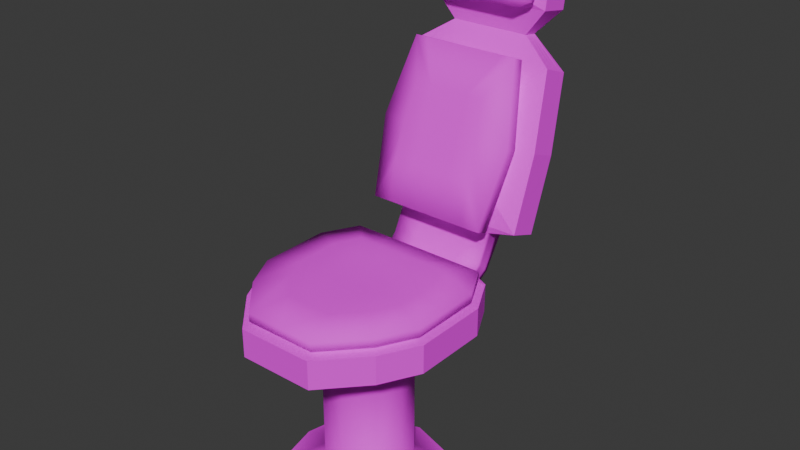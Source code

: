 # Source: chair.blend  (saved by Blender 4.2.66; exported with 4.5.12 LTS)
import bpy
from mathutils import Matrix  # noqa: F401  (used for matrix-valued properties, if any)

bpy.ops.wm.read_factory_settings(use_empty=True)
scene = bpy.context.scene
scene.name = 'Scene'

# ---- collections
col_collection = bpy.data.collections.new('Collection'); scene.collection.children.link(col_collection)

# ---- images (referenced by path relative to the original .blend; pixels are not part of the script)
import os
ASSET_DIR = os.environ.get("B2B_ASSET_DIR", "")  # directory of the original .blend (textures are referenced by path, not embedded)
HERE = os.path.dirname(os.path.abspath(__file__))  # packed textures are extracted next to this script under _unpacked/

def load_image(name, relpath, width, height, colorspace="sRGB"):
    """Load a texture the original file referenced (path relative to the .blend, or extracted next to this script)."""
    p = next((c for c in (os.path.join(HERE, relpath), os.path.join(ASSET_DIR, relpath)) if relpath and os.path.exists(c)), "")
    if p:
        img = bpy.data.images.load(p, check_existing=True)
        img.name = name
    else:  # same state as the original file: an image datablock whose file is absent (Cycles renders it pink)
        img = bpy.data.images.new(name, width, height)
        img.source = "FILE"
        img.filepath = "//" + (relpath or name)
    img.colorspace_settings.name = colorspace
    return img
img_chair = load_image('chair', 'chair.png', 1024, 1024, 'sRGB')

# ---- materials (node trees are filled in below, after node groups)
mat_material = bpy.data.materials.new('Material')
mat_material.alpha_threshold = 0.0
mat_material.use_transparent_shadow = False
mat_material.roughness = 0.5
mat_material.line_color = (0.0, 0.0, 0.0, 1.0)

# ---- material node trees
mat_material.use_nodes = True; mat_material.node_tree.nodes.clear()
_N = mat_material.node_tree.nodes; _L = mat_material.node_tree.links
n0 = _N.new('ShaderNodeOutputMaterial'); n0.name = 'Material Output'; n0.location = (300, 300)
n1 = _N.new('ShaderNodeBsdfPrincipled'); n1.name = 'Principled BSDF'; n1.location = (10, 300)
n1.inputs[2].default_value = 0.7545
n1.inputs[3].default_value = 1.45
n2 = _N.new('ShaderNodeTexImage'); n2.name = 'Image Texture'; n2.location = (-369, 258)
n2.image = img_chair
_L.new(n1.outputs[0], n0.inputs[0])
_L.new(n2.outputs[0], n1.inputs[0])
n0.is_active_output = True

# ---- world
world_world = bpy.data.worlds.new('World'); scene.world = world_world
world_world.use_nodes = True; world_world.node_tree.nodes.clear()
_N = world_world.node_tree.nodes; _L = world_world.node_tree.links
n0 = _N.new('ShaderNodeOutputWorld'); n0.name = 'World Output'; n0.location = (300, 300)
n1 = _N.new('ShaderNodeBackground'); n1.name = 'Background'; n1.location = (10, 300)
n1.inputs[0].default_value = (0.05088, 0.05088, 0.05088, 1.0)
_L.new(n1.outputs[0], n0.inputs[0])
n0.is_active_output = True
world_world.color = (0.05088, 0.05088, 0.05088)
world_world.sun_shadow_jitter_overblur = 0.0

# ---- meshes
me_cube = bpy.data.meshes.new('Cube')
me_cube.from_pydata([(0.2305, 0.2305, 0.6), (0.2305, 0.2305, 0.5142), (0.2305, -0.2305, 0.6), (0.2305, -0.2305, 0.5142), (0.0, 0.2305, 0.5142), (0.2305, 0.2305, 0.5571), (0.2305, -0.2305, 0.5571), (0.0, -0.3549, 0.6), (0.2905, 0.0, 0.6), (0.0, -0.3549, 0.5142), (0.0, 0.2305, 0.6), (0.2905, 0.0, 0.5142), (0.2905, 0.0, 0.5571), (0.0, -0.3549, 0.5571), (0.1421, 0.1364, 0.6571), (0.2305, 0.2305, 0.5356), (0.2305, -0.2305, 0.5356), (0.2905, -0.1152, 0.6), (0.1152, -0.3549, 0.5142), (0.1152, 0.2305, 0.6), (0.2905, 0.1152, 0.5142), (0.1152, 0.2305, 0.5142), (0.2305, 0.2305, 0.5785), (0.2305, -0.2305, 0.5785), (0.1152, -0.3549, 0.6), (0.2905, 0.1152, 0.6), (0.2905, -0.1152, 0.5142), (0.0, 0.3024, 0.6071), (0.1545, 0.3227, 0.5868), (0.0, 0.343, 0.5664), (0.2905, -0.1152, 0.5571), (0.2905, 0.1152, 0.5571), (0.2905, 0.0, 0.5356), (0.2905, 0.0, 0.5785), (0.0, -0.1607, 0.5142), (0.0, 0.1607, 0.5142), (0.1712, 0.0, 0.5142), (0.1152, -0.3549, 0.5571), (0.0, -0.3549, 0.5356), (0.0, -0.3549, 0.5785), (-1.428e-10, 0.2162, 0.6165), (0.2736, -0.0008687, 0.6165), (-1.428e-10, -0.3352, 0.6165), (0.2171, -0.2179, 0.6165), (0.1152, -0.3549, 0.5785), (0.1152, -0.3549, 0.5356), (0.1453, 0.1152, 0.5142), (0.2905, 0.1152, 0.5785), (0.2905, 0.1152, 0.5356), (0.2905, -0.1152, 0.5356), (0.1545, 0.343, 0.5664), (0.1545, 0.3024, 0.6071), (0.2905, -0.1152, 0.5785), (0.1453, -0.1152, 0.5142), (0.2171, 0.2162, 0.6165), (0.1545, 0.2791, 0.5858), (0.1545, 0.2791, 0.5283), (0.0, 0.2791, 0.5283), (0.1545, 0.2791, 0.5571), (0.0, 0.2791, 0.5858), (0.1545, 0.2791, 0.5427), (0.07724, 0.2791, 0.5858), (0.07724, 0.2791, 0.5283), (0.1545, 0.2791, 0.5714), (0.1545, 0.3328, 0.5766), (0.07724, 0.3024, 0.6071), (0.07724, 0.343, 0.5664), (0.1545, 0.3125, 0.5969), (0.0, 0.3431, 0.6883), (0.1545, 0.3701, 0.6785), (0.0, 0.4097, 0.6644), (0.1545, 0.4078, 0.668), (0.1545, 0.3431, 0.6883), (0.1545, 0.3836, 0.6735), (0.07724, 0.3431, 0.6883), (0.07724, 0.4097, 0.6644), (0.1545, 0.3566, 0.6834), (0.2228, 0.4922, 1.149), (3.326e-10, 0.3345, 0.7157), (0.248, 0.3779, 0.6999), (3.326e-10, 0.4213, 0.6841), (0.248, 0.4213, 0.6841), (0.248, 0.3345, 0.7157), (0.248, 0.3996, 0.692), (0.124, 0.3345, 0.7157), (0.08238, 0.4213, 0.6841), (0.248, 0.3562, 0.7078), (0.2228, 0.5789, 1.117), (3.326e-10, 0.5789, 1.117), (0.2228, 0.5355, 1.133), (3.326e-10, 0.4922, 1.149), (0.1196, 0.5814, 1.492), (0.248, 0.4567, 0.9164), (3.326e-10, 0.5001, 0.9007), (0.248, 0.5001, 0.9007), (0.248, 0.4133, 0.9322), (0.248, 0.4784, 0.9086), (3.467e-10, 0.2864, 0.7228), (0.124, 0.5001, 0.9007), (0.248, 0.435, 0.9243), (0.1672, 0.4508, 1.174), (0.2228, 0.5572, 1.125), (0.124, 0.4922, 1.149), (0.124, 0.5789, 1.117), (0.2228, 0.5138, 1.141), (0.0, 0.5224, 1.295), (0.1859, 0.5679, 1.287), (0.0, 0.6133, 1.279), (0.1859, 0.6133, 1.279), (0.1859, 0.5224, 1.295), (0.1218, 0.5322, 1.215), (0.1218, 0.5768, 1.208), (0.0, 0.5768, 1.208), (0.1218, 0.5545, 1.211), (0.0, 0.5322, 1.215), (0.1218, 0.5657, 1.209), (0.06088, 0.5322, 1.215), (0.06088, 0.5768, 1.208), (0.1218, 0.5433, 1.213), (0.1859, 0.5906, 1.283), (0.124, 0.5224, 1.295), (0.124, 0.6133, 1.279), (0.1859, 0.5452, 1.291), (0.1196, 0.6252, 1.484), (0.0, 0.6252, 1.484), (0.1196, 0.6033, 1.488), (0.0, 0.5814, 1.492), (0.0, 0.6033, 1.488), (0.0, 0.544, 1.418), (0.1859, 0.5894, 1.41), (0.0, 0.6349, 1.402), (0.1859, 0.6349, 1.402), (0.1859, 0.544, 1.418), (0.1859, 0.6122, 1.406), (0.124, 0.544, 1.418), (0.124, 0.6349, 1.402), (0.1859, 0.5667, 1.414), (0.1196, 0.6143, 1.486), (0.0598, 0.5814, 1.492), (0.0598, 0.6252, 1.484), (0.1196, 0.5924, 1.49), (0.0598, 0.6033, 1.488), (0.0, 0.6143, 1.486), (0.0, 0.5924, 1.49), (0.0598, 0.6143, 1.486), (0.0598, 0.5924, 1.49), (0.0, -0.1139, 0.4738), (0.0, 0.1139, 0.4738), (0.1214, 0.0, 0.4738), (0.103, 0.08168, 0.4738), (0.103, -0.08168, 0.4738), (0.0, -0.1139, 0.04262), (0.0, 0.1139, 0.04262), (0.1214, 0.0, 0.04262), (0.103, 0.08168, 0.04262), (0.103, -0.08168, 0.04262), (0.0, -0.2364, -0.00472), (0.0, 0.2364, -0.00472), (0.2518, 0.0, -0.00472), (0.2136, 0.1695, -0.00472), (0.2136, -0.1695, -0.00472), (0.1428, 0.1371, 0.6057), (0.1428, -0.1485, 0.6057), (0.0, -0.2257, 0.6057), (0.18, -0.00568, 0.6057), (0.0, 0.1371, 0.6057), (0.18, -0.07709, 0.6057), (0.07141, 0.1371, 0.6057), (0.07141, -0.2257, 0.6057), (0.18, 0.06573, 0.6057), (0.2736, -0.1094, 0.6165), (0.1085, 0.2162, 0.6165), (0.1085, -0.3352, 0.6165), (0.2736, 0.1077, 0.6165), (0.1421, -0.1479, 0.6571), (-4.728e-10, -0.2247, 0.6571), (0.1792, -0.005725, 0.6571), (-4.728e-10, 0.1364, 0.6571), (-4.728e-10, -0.005725, 0.6571), (-1.428e-10, 0.2162, 0.6412), (0.2736, -0.0008687, 0.6412), (-1.428e-10, -0.3352, 0.6412), (0.2171, -0.2179, 0.6412), (0.2171, 0.2162, 0.6412), (0.2736, -0.1094, 0.6412), (0.1085, 0.2162, 0.6412), (0.1085, -0.3352, 0.6412), (0.2736, 0.1077, 0.6412), (0.1792, -0.07679, 0.6571), (0.07107, 0.1364, 0.6571), (0.07107, -0.2247, 0.6571), (0.1792, 0.06534, 0.6571), (-4.728e-10, -0.07679, 0.6571), (-4.728e-10, 0.06534, 0.6571), (0.08959, -0.005725, 0.6571), (0.08959, 0.06534, 0.6571), (0.08959, -0.07679, 0.6571), (0.154, 0.4528, 1.087), (2.299e-10, 0.3439, 0.788), (0.1714, 0.3439, 0.788), (0.0857, 0.3439, 0.788), (2.299e-10, 0.4528, 1.087), (0.1714, 0.3983, 0.9377), (0.0857, 0.4528, 1.087), (0.1862, 0.2864, 0.7228), (0.1293, 0.2864, 0.7228), (3.467e-10, 0.4508, 1.174), (0.1116, 0.3476, 1.079), (0.214, 0.3686, 0.9485), (-7.851e-10, 0.2686, 0.8621), (0.1293, 0.4508, 1.174), (3.467e-10, 0.2495, 0.7362), (0.1672, 0.4138, 1.188), (0.1862, 0.2495, 0.7362), (0.1293, 0.2495, 0.7362), (3.467e-10, 0.4138, 1.188), (0.214, 0.3316, 0.962), (0.1293, 0.4138, 1.188), (0.1242, 0.2686, 0.8621), (0.06209, 0.2686, 0.8621), (-7.851e-10, 0.3476, 1.079), (-7.851e-10, 0.3081, 0.9705), (0.1242, 0.3081, 0.9705), (0.06209, 0.3081, 0.9705), (0.06209, 0.3476, 1.079), (0.0, 0.5161, 1.315), (0.1309, 0.5161, 1.315), (0.08732, 0.5161, 1.315), (0.0, 0.5312, 1.401), (0.1309, 0.5312, 1.401), (0.08732, 0.5312, 1.401), (0.0, 0.5014, 1.301), (0.1632, 0.5007, 1.321), (0.1196, 0.5014, 1.301), (0.0, 0.5221, 1.419), (0.1632, 0.5139, 1.401), (0.1196, 0.5221, 1.419), (0.0, 0.4753, 1.306), (0.1632, 0.4835, 1.324), (0.1196, 0.4753, 1.306), (0.0, 0.4961, 1.424), (0.1632, 0.4968, 1.404), (0.1196, 0.4961, 1.424), (0.0, 0.4674, 1.339), (0.08564, 0.4674, 1.339), (0.05713, 0.4674, 1.339), (0.0, 0.4774, 1.395), (0.08564, 0.4774, 1.395), (0.05713, 0.4774, 1.395)], [], [(8, 25, 169, 164), (53, 26, 3, 18), (52, 17, 2, 23), (22, 5, 58, 63), (10, 19, 61, 59), (49, 30, 6, 16), (48, 31, 12, 32), (47, 25, 8, 33), (46, 20, 11, 36), (45, 37, 13, 38), (44, 24, 7, 39), (17, 8, 164, 166), (7, 24, 168, 163), (0, 19, 167, 161), (25, 0, 161, 169), (2, 17, 166, 162), (24, 2, 162, 168), (19, 10, 165, 167), (37, 44, 39, 13), (6, 23, 44, 37), (23, 2, 24, 44), (18, 45, 38, 9), (3, 16, 45, 18), (16, 6, 37, 45), (4, 21, 46, 35), (21, 1, 20, 46), (46, 36, 148, 149), (31, 47, 33, 12), (5, 22, 47, 31), (22, 0, 25, 47), (20, 48, 32, 11), (1, 15, 48, 20), (15, 5, 31, 48), (26, 49, 16, 3), (11, 32, 49, 26), (32, 12, 30, 49), (5, 15, 60, 58), (21, 4, 57, 62), (0, 22, 63, 55), (19, 0, 55, 61), (15, 1, 56, 60), (1, 21, 62, 56), (30, 52, 23, 6), (12, 33, 52, 30), (33, 8, 17, 52), (34, 53, 18, 9), (36, 11, 26, 53), (59, 61, 65, 27), (58, 60, 64, 28), (63, 58, 28, 67), (62, 57, 29, 66), (61, 55, 51, 65), (55, 63, 67, 51), (56, 62, 66, 50), (60, 56, 50, 64), (65, 51, 72, 74), (66, 29, 70, 75), (67, 28, 69, 76), (51, 67, 76, 72), (50, 66, 75, 71), (27, 65, 74, 68), (64, 50, 71, 73), (28, 64, 73, 69), (68, 74, 84, 78), (73, 71, 81, 83), (69, 73, 83, 79), (74, 72, 82, 84), (75, 70, 80, 85), (72, 76, 86, 82), (76, 69, 79, 86), (71, 75, 85, 81), (83, 81, 94, 96), (79, 83, 96, 92), (82, 95, 202, 199), (85, 80, 93, 98), (82, 86, 99, 95), (86, 79, 92, 99), (81, 85, 98, 94), (95, 77, 197, 202), (98, 93, 88, 103), (95, 99, 104, 77), (99, 92, 89, 104), (94, 98, 103, 87), (78, 84, 200, 198), (96, 94, 87, 101), (92, 96, 101, 89), (101, 87, 111, 115), (77, 104, 118, 110), (104, 89, 113, 118), (87, 103, 117, 111), (103, 88, 112, 117), (90, 102, 116, 114), (102, 77, 110, 116), (89, 101, 115, 113), (111, 117, 121, 108), (115, 111, 108, 119), (114, 116, 120, 105), (113, 115, 119, 106), (118, 113, 106, 122), (117, 112, 107, 121), (116, 110, 109, 120), (110, 118, 122, 109), (121, 107, 130, 135), (106, 119, 133, 129), (122, 106, 129, 136), (119, 108, 131, 133), (109, 122, 136, 132), (108, 121, 135, 131), (105, 120, 227, 225), (134, 132, 91, 138), (135, 130, 124, 139), (132, 136, 140, 91), (136, 129, 125, 140), (131, 135, 139, 123), (128, 134, 138, 126), (133, 131, 123, 137), (129, 133, 137, 125), (145, 138, 91, 140), (144, 141, 125, 137), (139, 144, 137, 123), (124, 142, 144, 139), (142, 127, 141, 144), (141, 145, 140, 125), (127, 143, 145, 141), (143, 126, 138, 145), (148, 150, 155, 153), (147, 149, 154, 152), (36, 53, 150, 148), (53, 34, 146, 150), (35, 46, 149, 147), (152, 154, 159, 157), (155, 151, 156, 160), (149, 148, 153, 154), (150, 146, 151, 155), (153, 155, 160, 158), (154, 153, 158, 159), (161, 167, 171, 54), (169, 161, 54, 173), (168, 162, 43, 172), (162, 166, 170, 43), (167, 165, 40, 171), (166, 164, 41, 170), (164, 169, 173, 41), (163, 168, 172, 42), (173, 54, 183, 187), (172, 43, 182, 186), (54, 171, 185, 183), (171, 40, 179, 185), (42, 172, 186, 181), (41, 173, 187, 180), (170, 41, 180, 184), (43, 170, 184, 182), (182, 184, 188, 174), (184, 180, 176, 188), (183, 185, 189, 14), (181, 186, 190, 175), (187, 183, 14, 191), (180, 187, 191, 176), (186, 182, 174, 190), (185, 179, 177, 189), (196, 192, 175, 190), (195, 193, 178, 194), (191, 195, 194, 176), (14, 189, 195, 191), (189, 177, 193, 195), (188, 196, 190, 174), (176, 194, 196, 188), (194, 178, 192, 196), (199, 202, 208, 204), (198, 200, 205, 97), (203, 201, 206, 210), (202, 197, 100, 208), (197, 203, 210, 100), (84, 82, 199, 200), (102, 90, 201, 203), (77, 102, 203, 197), (204, 208, 216, 213), (97, 205, 214, 211), (210, 206, 215, 217), (208, 100, 212, 216), (200, 199, 204, 205), (213, 216, 222, 218), (211, 214, 219, 209), (217, 215, 220, 224), (216, 212, 207, 222), (205, 204, 213, 214), (100, 210, 217, 212), (219, 218, 222, 223), (209, 219, 223, 221), (223, 222, 207, 224), (221, 223, 224, 220), (214, 213, 218, 219), (212, 217, 224, 207), (227, 226, 232, 233), (230, 228, 234, 236), (109, 132, 229, 226), (132, 134, 230, 229), (134, 128, 228, 230), (120, 109, 226, 227), (236, 234, 240, 242), (235, 236, 242, 241), (225, 227, 233, 231), (226, 229, 235, 232), (229, 230, 236, 235), (239, 238, 244, 245), (242, 240, 246, 248), (233, 232, 238, 239), (231, 233, 239, 237), (232, 235, 241, 238), (245, 244, 247, 248), (243, 245, 248, 246), (237, 239, 245, 243), (238, 241, 247, 244), (241, 242, 248, 247)])
me_cube.polygons.foreach_set('use_smooth', [0, 0, 0, 0, 0, 0, 0, 0, 0, 0, 0, 0, 0, 0, 0, 0, 0, 0, 0, 0, 0, 0, 0, 0, 0, 0, 0, 0, 0, 0, 0, 0, 0, 0, 0, 0, 0, 0, 0, 0, 0, 0, 0, 0, 0, 0, 0, 1, 1, 1, 1, 1, 1, 1, 1, 1, 1, 1, 1, 1, 1, 1, 1, 0, 0, 0, 0, 0, 0, 0, 0, 0, 0, 0, 0, 0, 0, 0, 0, 0, 0, 0, 0, 0, 0, 0, 0, 0, 0, 0, 0, 0, 0, 0, 0, 0, 0, 0, 0, 0, 0, 0, 0, 0, 0, 0, 0, 0, 0, 0, 0, 0, 0, 0, 0, 0, 0, 0, 0, 0, 0, 0, 0, 0, 0, 1, 1, 0, 0, 0, 1, 1, 1, 1, 1, 1, 1, 1, 1, 1, 1, 1, 1, 1, 1, 1, 1, 1, 1, 1, 1, 1, 1, 1, 1, 1, 1, 1, 1, 1, 1, 1, 1, 1, 1, 1, 1, 1, 1, 1, 1, 1, 1, 0, 0, 0, 1, 1, 1, 1, 1, 1, 1, 1, 1, 1, 1, 1, 1, 1, 1, 1, 1, 1, 1, 0, 0, 0, 0, 1, 1, 1, 1, 1, 1, 1, 1, 1, 1, 1, 1, 1, 1, 1])
_uv = me_cube.uv_layers.new(name='UVMap')
_uv.uv.foreach_set('vector', [0.8092, 0.04133, 0.8402, 0.04072, 0.8318, 0.05933, 0.8114, 0.06073, 0.4821, 0.5992, 0.5075, 0.6221, 0.4745, 0.6259, 0.4355, 0.6284, 0.7686, 0.3019, 0.803, 0.3068, 0.7976, 0.3291, 0.7617, 0.3266, 0.8854, 0.02637, 0.8855, 0.002908, 0.9151, 0.0001699, 0.9219, 0.01881, 0.888, 0.08419, 0.8862, 0.06314, 0.9196, 0.07077, 0.9135, 0.08562, 0.5143, 0.6408, 0.52, 0.6611, 0.4802, 0.6636, 0.4778, 0.6441, 0.2737, 0.6341, 0.2688, 0.653, 0.2364, 0.6494, 0.2424, 0.6302, 0.8446, 0.02209, 0.8402, 0.04072, 0.8092, 0.04133, 0.8101, 0.02075, 0.3044, 0.5959, 0.2799, 0.6174, 0.2501, 0.6112, 0.2655, 0.591, 0.4325, 0.6447, 0.4308, 0.6633, 0.3987, 0.6615, 0.4018, 0.6425, 0.7593, 0.3594, 0.795, 0.3581, 0.808, 0.3788, 0.7643, 0.3843, 0.803, 0.3068, 0.8156, 0.2862, 0.8517, 0.297, 0.8414, 0.3106, 0.808, 0.3788, 0.795, 0.3581, 0.8391, 0.3511, 0.8517, 0.365, 0.8728, 0.04471, 0.8862, 0.06314, 0.8585, 0.07447, 0.854, 0.06284, 0.8402, 0.04072, 0.8728, 0.04471, 0.854, 0.06284, 0.8318, 0.05933, 0.7976, 0.3291, 0.803, 0.3068, 0.8414, 0.3106, 0.8394, 0.3277, 0.795, 0.3581, 0.7976, 0.3291, 0.8394, 0.3277, 0.8391, 0.3511, 0.8862, 0.06314, 0.888, 0.08419, 0.8609, 0.08611, 0.8585, 0.07447, 0.7182, 0.3599, 0.7593, 0.3594, 0.7643, 0.3843, 0.7203, 0.386, 0.7227, 0.3238, 0.7617, 0.3266, 0.7593, 0.3594, 0.7182, 0.3599, 0.7617, 0.3266, 0.7976, 0.3291, 0.795, 0.3581, 0.7593, 0.3594, 0.4355, 0.6284, 0.4325, 0.6447, 0.4018, 0.6425, 0.407, 0.6238, 0.4745, 0.6259, 0.4778, 0.6441, 0.4325, 0.6447, 0.4355, 0.6284, 0.4778, 0.6441, 0.4802, 0.6636, 0.4308, 0.6633, 0.4325, 0.6447, 0.3649, 0.6033, 0.3332, 0.6119, 0.3044, 0.5959, 0.3556, 0.5917, 0.3332, 0.6119, 0.3085, 0.6199, 0.2799, 0.6174, 0.3044, 0.5959, 0.3044, 0.5959, 0.2655, 0.591, 0.2793, 0.5477, 0.3076, 0.5491, 0.8474, 0.00167, 0.8446, 0.02209, 0.8101, 0.02075, 0.8125, 0.0001699, 0.8855, 0.002908, 0.8854, 0.02637, 0.8446, 0.02209, 0.8474, 0.00167, 0.8854, 0.02637, 0.8728, 0.04471, 0.8402, 0.04072, 0.8446, 0.02209, 0.2799, 0.6174, 0.2737, 0.6341, 0.2424, 0.6302, 0.2501, 0.6112, 0.3085, 0.6199, 0.3079, 0.6363, 0.2737, 0.6341, 0.2799, 0.6174, 0.3079, 0.6363, 0.3067, 0.6557, 0.2688, 0.653, 0.2737, 0.6341, 0.5075, 0.6221, 0.5143, 0.6408, 0.4778, 0.6441, 0.4745, 0.6259, 0.5387, 0.6151, 0.549, 0.636, 0.5143, 0.6408, 0.5075, 0.6221, 0.549, 0.636, 0.5561, 0.6572, 0.52, 0.6611, 0.5143, 0.6408, 0.3067, 0.6557, 0.3079, 0.6363, 0.3337, 0.6423, 0.3343, 0.6557, 0.3332, 0.6119, 0.3649, 0.6033, 0.3759, 0.6187, 0.3541, 0.6239, 0.8728, 0.04471, 0.8854, 0.02637, 0.9219, 0.01881, 0.931, 0.04505, 0.8862, 0.06314, 0.8728, 0.04471, 0.931, 0.04505, 0.9196, 0.07077, 0.3079, 0.6363, 0.3085, 0.6199, 0.3329, 0.6289, 0.3337, 0.6423, 0.3085, 0.6199, 0.3332, 0.6119, 0.3541, 0.6239, 0.3329, 0.6289, 0.7306, 0.2974, 0.7686, 0.3019, 0.7617, 0.3266, 0.7227, 0.3238, 0.7395, 0.2747, 0.7778, 0.28, 0.7686, 0.3019, 0.7306, 0.2974, 0.7778, 0.28, 0.8156, 0.2862, 0.803, 0.3068, 0.7686, 0.3019, 0.4318, 0.5938, 0.4821, 0.5992, 0.4355, 0.6284, 0.407, 0.6238, 0.5224, 0.5944, 0.5387, 0.6151, 0.5075, 0.6221, 0.4821, 0.5992, 0.9135, 0.08562, 0.9196, 0.07077, 0.9515, 0.08155, 0.9424, 0.09284, 0.3343, 0.6557, 0.3337, 0.6423, 0.3514, 0.674, 0.3488, 0.6838, 0.9219, 0.01881, 0.9151, 0.0001699, 0.9566, 0.04209, 0.9592, 0.06181, 0.3541, 0.6239, 0.3759, 0.6187, 0.3982, 0.6549, 0.376, 0.6596, 0.9196, 0.07077, 0.931, 0.04505, 0.9637, 0.07347, 0.9515, 0.08155, 0.931, 0.04505, 0.9219, 0.01881, 0.9592, 0.06181, 0.9637, 0.07347, 0.3329, 0.6289, 0.3541, 0.6239, 0.376, 0.6596, 0.3539, 0.6643, 0.3337, 0.6423, 0.3329, 0.6289, 0.3539, 0.6643, 0.3514, 0.674, 0.1736, 0.02424, 0.2022, 0.02412, 0.2053, 0.1224, 0.1748, 0.121, 0.08349, 0.0006331, 0.1137, 0.00105, 0.1094, 0.1237, 0.07969, 0.1254, 0.2075, 0.01216, 0.2129, 0.0001699, 0.2167, 0.1107, 0.211, 0.1165, 0.2022, 0.02412, 0.2075, 0.01216, 0.211, 0.1165, 0.2053, 0.1224, 0.05319, 0.0001699, 0.08349, 0.0006331, 0.07969, 0.1254, 0.04653, 0.1345, 0.1451, 0.02433, 0.1736, 0.02424, 0.1748, 0.121, 0.1459, 0.1199, 0.04678, 0.01115, 0.05319, 0.0001699, 0.04653, 0.1345, 0.03349, 0.1408, 0.03902, 0.02415, 0.04678, 0.01115, 0.03349, 0.1408, 0.02689, 0.1455, 0.1459, 0.1199, 0.1748, 0.121, 0.1821, 0.1542, 0.1401, 0.1513, 0.03349, 0.1408, 0.04653, 0.1345, 0.04681, 0.1592, 0.03909, 0.1647, 0.02689, 0.1455, 0.03349, 0.1408, 0.03909, 0.1647, 0.03119, 0.1713, 0.1748, 0.121, 0.2053, 0.1224, 0.2193, 0.1589, 0.1821, 0.1542, 0.07969, 0.1254, 0.1094, 0.1237, 0.1151, 0.1453, 0.08828, 0.1477, 0.2053, 0.1224, 0.211, 0.1165, 0.2273, 0.1511, 0.2193, 0.1589, 0.211, 0.1165, 0.2167, 0.1107, 0.2358, 0.1425, 0.2273, 0.1511, 0.04653, 0.1345, 0.07969, 0.1254, 0.08828, 0.1477, 0.04681, 0.1592, 0.03909, 0.1647, 0.04681, 0.1592, 0.0425, 0.3659, 0.03462, 0.3737, 0.03119, 0.1713, 0.03909, 0.1647, 0.03462, 0.3737, 0.02689, 0.3814, 0.2193, 0.1589, 0.2121, 0.3861, 0.1851, 0.3917, 0.1902, 0.2302, 0.08828, 0.1477, 0.1151, 0.1453, 0.1285, 0.3655, 0.08796, 0.3657, 0.2193, 0.1589, 0.2273, 0.1511, 0.2208, 0.3779, 0.2121, 0.3861, 0.2273, 0.1511, 0.2358, 0.1425, 0.2292, 0.37, 0.2208, 0.3779, 0.04681, 0.1592, 0.08828, 0.1477, 0.08796, 0.3657, 0.0425, 0.3659, 0.2121, 0.3861, 0.2029, 0.6164, 0.1788, 0.5567, 0.1851, 0.3917, 0.08796, 0.3657, 0.1285, 0.3655, 0.1237, 0.597, 0.08162, 0.5947, 0.2121, 0.3861, 0.2208, 0.3779, 0.2115, 0.609, 0.2029, 0.6164, 0.2208, 0.3779, 0.2292, 0.37, 0.2202, 0.6012, 0.2115, 0.609, 0.0425, 0.3659, 0.08796, 0.3657, 0.08162, 0.5947, 0.04979, 0.5928, 0.1401, 0.1513, 0.1821, 0.1542, 0.1617, 0.2293, 0.1329, 0.2284, 0.03462, 0.3737, 0.0425, 0.3659, 0.04979, 0.5928, 0.0422, 0.6009, 0.02689, 0.3814, 0.03462, 0.3737, 0.0422, 0.6009, 0.03424, 0.6094, 0.0422, 0.6009, 0.04979, 0.5928, 0.05501, 0.6987, 0.05076, 0.7009, 0.2029, 0.6164, 0.2115, 0.609, 0.2094, 0.6869, 0.2053, 0.6892, 0.2115, 0.609, 0.2202, 0.6012, 0.2134, 0.6848, 0.2094, 0.6869, 0.04979, 0.5928, 0.08162, 0.5947, 0.07716, 0.6988, 0.05501, 0.6987, 0.08162, 0.5947, 0.1237, 0.597, 0.0991, 0.699, 0.07716, 0.6988, 0.1357, 0.6221, 0.1748, 0.6188, 0.1833, 0.6903, 0.1616, 0.6913, 0.1748, 0.6188, 0.2029, 0.6164, 0.2053, 0.6892, 0.1833, 0.6903, 0.03424, 0.6094, 0.0422, 0.6009, 0.05076, 0.7009, 0.04659, 0.703, 0.05501, 0.6987, 0.07716, 0.6988, 0.0717, 0.7772, 0.05185, 0.7777, 0.05076, 0.7009, 0.05501, 0.6987, 0.05185, 0.7777, 0.04363, 0.7814, 0.1616, 0.6913, 0.1833, 0.6903, 0.1927, 0.7819, 0.1506, 0.7806, 0.04659, 0.703, 0.05076, 0.7009, 0.04363, 0.7814, 0.03548, 0.7852, 0.2094, 0.6869, 0.2134, 0.6848, 0.2275, 0.7736, 0.2198, 0.7782, 0.07716, 0.6988, 0.0991, 0.699, 0.1129, 0.7763, 0.0717, 0.7772, 0.1833, 0.6903, 0.2053, 0.6892, 0.2125, 0.7825, 0.1927, 0.7819, 0.2053, 0.6892, 0.2094, 0.6869, 0.2198, 0.7782, 0.2125, 0.7825, 0.0717, 0.7772, 0.1129, 0.7763, 0.106, 0.9072, 0.06494, 0.9045, 0.03548, 0.7852, 0.04363, 0.7814, 0.03621, 0.9072, 0.02882, 0.9111, 0.2198, 0.7782, 0.2275, 0.7736, 0.2358, 0.9039, 0.2285, 0.9074, 0.04363, 0.7814, 0.05185, 0.7777, 0.04406, 0.9032, 0.03621, 0.9072, 0.2125, 0.7825, 0.2198, 0.7782, 0.2285, 0.9074, 0.2212, 0.9109, 0.05185, 0.7777, 0.0717, 0.7772, 0.06494, 0.9045, 0.04406, 0.9032, 0.1506, 0.7806, 0.1927, 0.7819, 0.1795, 0.8029, 0.1493, 0.8023, 0.1984, 0.9122, 0.2212, 0.9109, 0.214, 0.9702, 0.2068, 0.9765, 0.06494, 0.9045, 0.106, 0.9072, 0.07745, 0.9938, 0.05794, 0.9895, 0.2212, 0.9109, 0.2285, 0.9074, 0.2172, 0.9702, 0.214, 0.9702, 0.2285, 0.9074, 0.2358, 0.9039, 0.2208, 0.97, 0.2172, 0.9702, 0.04406, 0.9032, 0.06494, 0.9045, 0.05794, 0.9895, 0.04109, 0.9845, 0.159, 0.9156, 0.1984, 0.9122, 0.2068, 0.9765, 0.194, 0.983, 0.03621, 0.9072, 0.04406, 0.9032, 0.04109, 0.9845, 0.03786, 0.9867, 0.02882, 0.9111, 0.03621, 0.9072, 0.03786, 0.9867, 0.03453, 0.989, 0.2101, 0.978, 0.2068, 0.9765, 0.214, 0.9702, 0.2172, 0.9702, 0.05568, 0.9924, 0.05342, 0.9953, 0.03453, 0.989, 0.03786, 0.9867, 0.05794, 0.9895, 0.05568, 0.9924, 0.03786, 0.9867, 0.04109, 0.9845, 0.07745, 0.9938, 0.07561, 0.9968, 0.05568, 0.9924, 0.05794, 0.9895, 0.07561, 0.9968, 0.07369, 0.9998, 0.05342, 0.9953, 0.05568, 0.9924, 0.2136, 0.9796, 0.2101, 0.978, 0.2172, 0.9702, 0.2208, 0.97, 0.2004, 0.987, 0.1972, 0.985, 0.2101, 0.978, 0.2136, 0.9796, 0.1972, 0.985, 0.194, 0.983, 0.2068, 0.9765, 0.2101, 0.978, 0.5094, 0.5505, 0.4798, 0.5518, 0.4676, 0.05981, 0.4968, 0.06127, 0.3454, 0.5484, 0.3076, 0.5491, 0.3297, 0.05955, 0.367, 0.06232, 0.5224, 0.5944, 0.4821, 0.5992, 0.4798, 0.5518, 0.5094, 0.5505, 0.4821, 0.5992, 0.4318, 0.5938, 0.4433, 0.5509, 0.4798, 0.5518, 0.3556, 0.5917, 0.3044, 0.5959, 0.3076, 0.5491, 0.3454, 0.5484, 0.367, 0.06232, 0.3297, 0.05955, 0.3292, 0.0001699, 0.3982, 0.01014, 0.4676, 0.05981, 0.4292, 0.06243, 0.3987, 0.009633, 0.4686, 0.0001699, 0.3076, 0.5491, 0.2793, 0.5477, 0.2999, 0.06084, 0.3297, 0.05955, 0.4798, 0.5518, 0.4433, 0.5509, 0.4292, 0.06243, 0.4676, 0.05981, 0.4968, 0.06127, 0.4676, 0.05981, 0.4686, 0.0001699, 0.5227, 0.006595, 0.3297, 0.05955, 0.2999, 0.06084, 0.275, 0.006148, 0.3292, 0.0001699, 0.7859, 0.4901, 0.7546, 0.4947, 0.7606, 0.47, 0.7918, 0.466, 0.8189, 0.4919, 0.7859, 0.4901, 0.7918, 0.466, 0.8215, 0.4682, 0.7598, 0.1615, 0.8027, 0.1605, 0.7994, 0.185, 0.7539, 0.1877, 0.8027, 0.1605, 0.8347, 0.1608, 0.8361, 0.1844, 0.7994, 0.185, 0.7546, 0.4947, 0.7232, 0.4968, 0.7182, 0.4713, 0.7606, 0.47, 0.8347, 0.1608, 0.8624, 0.1566, 0.875, 0.1815, 0.8361, 0.1844, 0.8461, 0.4968, 0.8189, 0.4919, 0.8215, 0.4682, 0.8572, 0.4717, 0.7326, 0.1566, 0.7598, 0.1615, 0.7539, 0.1877, 0.7182, 0.1846, 0.8215, 0.4682, 0.7918, 0.466, 0.7892, 0.4493, 0.819, 0.4469, 0.7539, 0.1877, 0.7994, 0.185, 0.8016, 0.2077, 0.759, 0.2085, 0.7918, 0.466, 0.7606, 0.47, 0.7626, 0.4451, 0.7892, 0.4493, 0.7606, 0.47, 0.7182, 0.4713, 0.7249, 0.4393, 0.7626, 0.4451, 0.7182, 0.1846, 0.7539, 0.1877, 0.759, 0.2085, 0.7218, 0.2155, 0.8572, 0.4717, 0.8215, 0.4682, 0.819, 0.4469, 0.8564, 0.4408, 0.8361, 0.1844, 0.875, 0.1815, 0.8736, 0.212, 0.8371, 0.2081, 0.7994, 0.185, 0.8361, 0.1844, 0.8371, 0.2081, 0.8016, 0.2077, 0.8016, 0.2077, 0.8371, 0.2081, 0.8329, 0.2323, 0.8065, 0.2312, 0.8371, 0.2081, 0.8736, 0.212, 0.8561, 0.2386, 0.8329, 0.2323, 0.7892, 0.4493, 0.7626, 0.4451, 0.7672, 0.4216, 0.7867, 0.4287, 0.7218, 0.2155, 0.759, 0.2085, 0.7723, 0.2328, 0.753, 0.2428, 0.819, 0.4469, 0.7892, 0.4493, 0.7867, 0.4287, 0.8103, 0.4241, 0.8564, 0.4408, 0.819, 0.4469, 0.8103, 0.4241, 0.8308, 0.414, 0.759, 0.2085, 0.8016, 0.2077, 0.8065, 0.2312, 0.7723, 0.2328, 0.7626, 0.4451, 0.7249, 0.4393, 0.7439, 0.4139, 0.7672, 0.4216, 0.8163, 0.2484, 0.796, 0.2648, 0.753, 0.2428, 0.7723, 0.2328, 0.7873, 0.4115, 0.7593, 0.3996, 0.7767, 0.3864, 0.8049, 0.3993, 0.8103, 0.4241, 0.7873, 0.4115, 0.8049, 0.3993, 0.8308, 0.414, 0.7867, 0.4287, 0.7672, 0.4216, 0.7873, 0.4115, 0.8103, 0.4241, 0.7672, 0.4216, 0.7439, 0.4139, 0.7593, 0.3996, 0.7873, 0.4115, 0.8329, 0.2323, 0.8163, 0.2484, 0.7723, 0.2328, 0.8065, 0.2312, 0.8561, 0.2386, 0.8394, 0.2569, 0.8163, 0.2484, 0.8329, 0.2323, 0.8394, 0.2569, 0.8193, 0.2744, 0.796, 0.2648, 0.8163, 0.2484, 0.6609, 0.09316, 0.6646, 0.2538, 0.647, 0.2642, 0.6476, 0.0574, 0.7177, 0.08176, 0.6843, 0.08945, 0.6521, 0.04623, 0.6637, 0.0001699, 0.678, 0.3996, 0.7177, 0.4036, 0.6811, 0.5311, 0.6466, 0.4795, 0.6646, 0.2538, 0.6551, 0.398, 0.6366, 0.4736, 0.647, 0.2642, 0.6551, 0.398, 0.678, 0.3996, 0.6466, 0.4795, 0.6366, 0.4736, 0.1821, 0.1542, 0.2193, 0.1589, 0.1902, 0.2302, 0.1617, 0.2293, 0.1748, 0.6188, 0.1357, 0.6221, 0.1291, 0.5584, 0.1569, 0.5574, 0.2029, 0.6164, 0.1748, 0.6188, 0.1569, 0.5574, 0.1788, 0.5567, 0.6476, 0.0574, 0.647, 0.2642, 0.6325, 0.2778, 0.6365, 0.06156, 0.6637, 0.0001699, 0.6521, 0.04623, 0.623, 0.05371, 0.5867, 0.004263, 0.6466, 0.4795, 0.6811, 0.5311, 0.6013, 0.5312, 0.6203, 0.484, 0.647, 0.2642, 0.6366, 0.4736, 0.6257, 0.4783, 0.6325, 0.2778, 0.6843, 0.08945, 0.6609, 0.09316, 0.6476, 0.0574, 0.6521, 0.04623, 0.6365, 0.06156, 0.6325, 0.2778, 0.5998, 0.2871, 0.6064, 0.1693, 0.5867, 0.004263, 0.623, 0.05371, 0.5862, 0.1686, 0.5632, 0.1677, 0.6203, 0.484, 0.6013, 0.5312, 0.561, 0.4081, 0.5828, 0.4067, 0.6325, 0.2778, 0.6257, 0.4783, 0.5967, 0.4062, 0.5998, 0.2871, 0.6521, 0.04623, 0.6476, 0.0574, 0.6365, 0.06156, 0.623, 0.05371, 0.6366, 0.4736, 0.6466, 0.4795, 0.6203, 0.484, 0.6257, 0.4783, 0.5862, 0.1686, 0.6064, 0.1693, 0.5998, 0.2871, 0.5783, 0.287, 0.5632, 0.1677, 0.5862, 0.1686, 0.5783, 0.287, 0.5566, 0.287, 0.5783, 0.287, 0.5998, 0.2871, 0.5967, 0.4062, 0.5828, 0.4067, 0.5566, 0.287, 0.5783, 0.287, 0.5828, 0.4067, 0.561, 0.4081, 0.623, 0.05371, 0.6365, 0.06156, 0.6064, 0.1693, 0.5862, 0.1686, 0.6257, 0.4783, 0.6203, 0.484, 0.5828, 0.4067, 0.5967, 0.4062, 0.8087, 0.02403, 0.7959, 0.03376, 0.7867, 0.04179, 0.7841, 0.02336, 0.8032, 0.1311, 0.8087, 0.1527, 0.768, 0.1563, 0.7738, 0.1345, 0.2125, 0.7825, 0.2212, 0.9109, 0.2, 0.8936, 0.1944, 0.803, 0.2212, 0.9109, 0.1984, 0.9122, 0.1841, 0.8943, 0.2, 0.8936, 0.1984, 0.9122, 0.159, 0.9156, 0.1538, 0.8973, 0.1841, 0.8943, 0.1927, 0.7819, 0.2125, 0.7825, 0.1944, 0.803, 0.1795, 0.8029, 0.7738, 0.1345, 0.768, 0.1563, 0.7518, 0.1535, 0.7666, 0.1346, 0.7819, 0.1194, 0.7738, 0.1345, 0.7666, 0.1346, 0.7757, 0.1215, 0.8059, 0.0001699, 0.8087, 0.02403, 0.7841, 0.02336, 0.7709, 0.001603, 0.7959, 0.03376, 0.7933, 0.1227, 0.7819, 0.1194, 0.7867, 0.04179, 0.7933, 0.1227, 0.8032, 0.1311, 0.7738, 0.1345, 0.7819, 0.1194, 0.7767, 0.02671, 0.7811, 0.04455, 0.7509, 0.05499, 0.7407, 0.05361, 0.7666, 0.1346, 0.7518, 0.1535, 0.7182, 0.1205, 0.7397, 0.1167, 0.7841, 0.02336, 0.7867, 0.04179, 0.7811, 0.04455, 0.7767, 0.02671, 0.7709, 0.001603, 0.7841, 0.02336, 0.7767, 0.02671, 0.7537, 0.006067, 0.7867, 0.04179, 0.7819, 0.1194, 0.7757, 0.1215, 0.7811, 0.04455, 0.7407, 0.05361, 0.7509, 0.05499, 0.7498, 0.1156, 0.7397, 0.1167, 0.7184, 0.05012, 0.7407, 0.05361, 0.7397, 0.1167, 0.7182, 0.1205, 0.7537, 0.006067, 0.7767, 0.02671, 0.7407, 0.05361, 0.7184, 0.05012, 0.7811, 0.04455, 0.7757, 0.1215, 0.7498, 0.1156, 0.7509, 0.05499, 0.7757, 0.1215, 0.7666, 0.1346, 0.7397, 0.1167, 0.7498, 0.1156])
me_cube.materials.append(mat_material)
me_cube.use_mirror_vertex_groups = False
me_cube.use_paint_bone_selection = False
me_cube.use_paint_mask = True
me_cube.update()

# ---- objects
ob_cube = bpy.data.objects.new('Cube', me_cube)

# ---- transforms, parenting, visibility, modifiers, constraints
ob_cube.location = (0.0, 0.0, 0.0)
ob_cube.lock_rotations_4d = False
ob_cube.empty_display_type = 'ARROWS'
ob_cube.lineart.crease_threshold = 0.0
_m = ob_cube.modifiers.new('Mirror', 'MIRROR')

# ---- collection membership
col_collection.objects.link(ob_cube)

# ---- scene / render settings (as saved in the file)
scene.frame_start = 1; scene.frame_end = 250; scene.frame_set(1)
scene.render.engine = 'BLENDER_EEVEE_NEXT'
bpy.context.view_layer.update()

# ---- added for rendering (the .blend has no active camera and no usable light): camera, sun
cam_auto = bpy.data.cameras.new('AutoCamera')
cam_auto.lens = 50.0
cam_auto.sensor_width = 36.0
cam_auto.clip_end = 1000.0
ob_auto_camera = bpy.data.objects.new('AutoCamera', cam_auto)
scene.collection.objects.link(ob_auto_camera)
ob_auto_camera.location = (1.74519, -1.95426, 2.13986)
ob_auto_camera.rotation_euler = (1.09748, -7.21219e-08, 0.694738)
scene.camera = ob_auto_camera
light_auto_sun = bpy.data.lights.new('AutoSun', 'SUN')
light_auto_sun.energy = 3.0
light_auto_sun.angle = 0.0523599
ob_auto_sun = bpy.data.objects.new('AutoSun', light_auto_sun)
scene.collection.objects.link(ob_auto_sun)
ob_auto_sun.rotation_euler = (0.872665, 0.174533, 0.523599)
bpy.context.view_layer.update()
